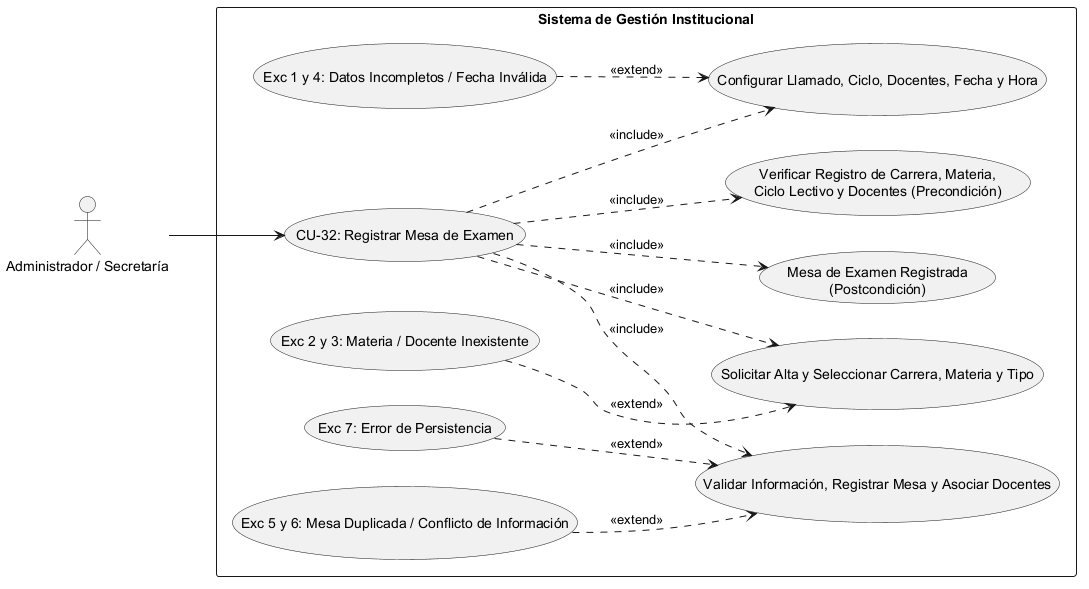

The diagram above was rendered by PlantUML. Its source (embedded in the PNG):
@startuml
left to right direction
skinparam packageStyle rectangle

' Definición de Actores
actor "Administrador / Secretaría" as Actor

rectangle "Sistema de Gestión Institucional" {
    
    ' Caso de Uso Principal
    usecase "CU-32: Registrar Mesa de Examen" as CU32
    
    ' --- PRECONDICIONES ---
    usecase "Verificar Registro de Carrera, Materia,\nCiclo Lectivo y Docentes (Precondición)" as Precond
    
    ' --- SECUENCIA NORMAL ---
    usecase "Solicitar Alta y Seleccionar Carrera, Materia y Tipo" as Sec1
    usecase "Configurar Llamado, Ciclo, Docentes, Fecha y Hora" as Sec2
    usecase "Validar Información, Registrar Mesa y Asociar Docentes" as Sec3
    
    ' --- POSTCONDICIÓN ---
    usecase "Mesa de Examen Registrada\n(Postcondición)" as Post
    
    ' --- EXCEPCIONES ---
    usecase "Exc 2 y 3: Materia / Docente Inexistente" as Exc_Inexistente
    usecase "Exc 1 y 4: Datos Incompletos / Fecha Inválida" as Exc_Datos
    usecase "Exc 5 y 6: Mesa Duplicada / Conflicto de Información" as Exc_Negocio
    usecase "Exc 7: Error de Persistencia" as Exc7

    ' Conexión del Actor al caso raíz
    Actor --> CU32

    ' Relaciones de Inclusión (Precondiciones, Secuencia Normal y Postcondición)
    CU32 ..> Precond : <<include>>
    CU32 ..> Sec1 : <<include>>
    CU32 ..> Sec2 : <<include>>
    CU32 ..> Sec3 : <<include>>
    CU32 ..> Post : <<include>>

    ' Relaciones de Extensión (Excepciones vinculadas al paso correspondiente)
    Exc_Inexistente ..> Sec1 : <<extend>>
    Exc_Datos ..> Sec2 : <<extend>>
    Exc_Negocio ..> Sec3 : <<extend>>
    Exc7 ..> Sec3 : <<extend>>
}
@enduml